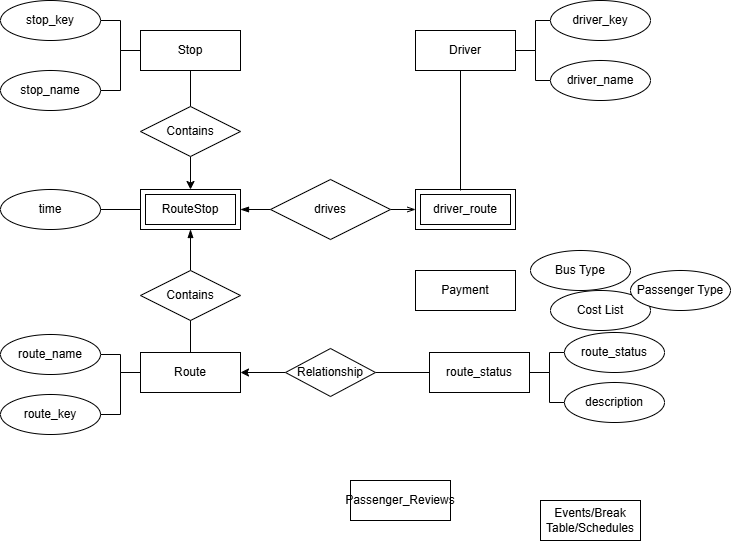

The diagram above was exported from draw.io. Its source (the exported page's mxGraphModel, read from the mxfile embedded in the PNG):
<mxGraphModel dx="986" dy="600" grid="1" gridSize="10" guides="1" tooltips="1" connect="1" arrows="1" fold="1" page="1" pageScale="1" pageWidth="850" pageHeight="1100" math="0" shadow="0">
  <root>
    <mxCell id="0" />
    <mxCell id="1" parent="0" />
    <mxCell id="au3VzkPWwgVbQt3MR-eE-4" style="edgeStyle=orthogonalEdgeStyle;rounded=0;orthogonalLoop=1;jettySize=auto;html=1;exitX=0;exitY=0.5;exitDx=0;exitDy=0;entryX=1;entryY=0.5;entryDx=0;entryDy=0;endArrow=none;endFill=0;" parent="1" source="CgAmDHSSgrrm38TisCvV-1" target="CgAmDHSSgrrm38TisCvV-8" edge="1">
      <mxGeometry relative="1" as="geometry" />
    </mxCell>
    <mxCell id="au3VzkPWwgVbQt3MR-eE-5" style="edgeStyle=orthogonalEdgeStyle;rounded=0;orthogonalLoop=1;jettySize=auto;html=1;exitX=0;exitY=0.5;exitDx=0;exitDy=0;entryX=1;entryY=0.5;entryDx=0;entryDy=0;endArrow=none;endFill=0;" parent="1" source="CgAmDHSSgrrm38TisCvV-1" target="CgAmDHSSgrrm38TisCvV-7" edge="1">
      <mxGeometry relative="1" as="geometry" />
    </mxCell>
    <mxCell id="CgAmDHSSgrrm38TisCvV-1" value="Stop" style="whiteSpace=wrap;html=1;align=center;" parent="1" vertex="1">
      <mxGeometry x="150" y="60" width="100" height="40" as="geometry" />
    </mxCell>
    <mxCell id="au3VzkPWwgVbQt3MR-eE-3" style="edgeStyle=orthogonalEdgeStyle;rounded=0;orthogonalLoop=1;jettySize=auto;html=1;exitX=1;exitY=0.5;exitDx=0;exitDy=0;entryX=0;entryY=0.5;entryDx=0;entryDy=0;endArrow=none;endFill=0;" parent="1" source="CgAmDHSSgrrm38TisCvV-4" target="CgAmDHSSgrrm38TisCvV-14" edge="1">
      <mxGeometry relative="1" as="geometry" />
    </mxCell>
    <mxCell id="au3VzkPWwgVbQt3MR-eE-6" style="edgeStyle=orthogonalEdgeStyle;rounded=0;orthogonalLoop=1;jettySize=auto;html=1;exitX=1;exitY=0.5;exitDx=0;exitDy=0;entryX=0;entryY=0.5;entryDx=0;entryDy=0;endArrow=none;endFill=0;" parent="1" source="CgAmDHSSgrrm38TisCvV-4" target="CgAmDHSSgrrm38TisCvV-15" edge="1">
      <mxGeometry relative="1" as="geometry" />
    </mxCell>
    <mxCell id="CgAmDHSSgrrm38TisCvV-4" value="Driver" style="whiteSpace=wrap;html=1;align=center;" parent="1" vertex="1">
      <mxGeometry x="425" y="60" width="100" height="40" as="geometry" />
    </mxCell>
    <mxCell id="au3VzkPWwgVbQt3MR-eE-7" style="edgeStyle=orthogonalEdgeStyle;rounded=0;orthogonalLoop=1;jettySize=auto;html=1;exitX=1;exitY=0.5;exitDx=0;exitDy=0;entryX=0;entryY=0.5;entryDx=0;entryDy=0;endArrow=none;endFill=0;" parent="1" source="CgAmDHSSgrrm38TisCvV-6" target="CgAmDHSSgrrm38TisCvV-17" edge="1">
      <mxGeometry relative="1" as="geometry" />
    </mxCell>
    <mxCell id="au3VzkPWwgVbQt3MR-eE-8" style="edgeStyle=orthogonalEdgeStyle;rounded=0;orthogonalLoop=1;jettySize=auto;html=1;exitX=1;exitY=0.5;exitDx=0;exitDy=0;entryX=0;entryY=0.5;entryDx=0;entryDy=0;endArrow=none;endFill=0;" parent="1" source="CgAmDHSSgrrm38TisCvV-6" target="CgAmDHSSgrrm38TisCvV-18" edge="1">
      <mxGeometry relative="1" as="geometry" />
    </mxCell>
    <mxCell id="CgAmDHSSgrrm38TisCvV-6" value="route_status" style="whiteSpace=wrap;html=1;align=center;" parent="1" vertex="1">
      <mxGeometry x="439" y="382" width="100" height="40" as="geometry" />
    </mxCell>
    <mxCell id="CgAmDHSSgrrm38TisCvV-8" value="stop_key" style="ellipse;whiteSpace=wrap;html=1;align=center;" parent="1" vertex="1">
      <mxGeometry x="10" y="30" width="100" height="40" as="geometry" />
    </mxCell>
    <mxCell id="CgAmDHSSgrrm38TisCvV-14" value="driver_key" style="ellipse;whiteSpace=wrap;html=1;align=center;" parent="1" vertex="1">
      <mxGeometry x="560" y="30" width="100" height="40" as="geometry" />
    </mxCell>
    <mxCell id="CgAmDHSSgrrm38TisCvV-15" value="driver_name" style="ellipse;whiteSpace=wrap;html=1;align=center;" parent="1" vertex="1">
      <mxGeometry x="560" y="90" width="100" height="40" as="geometry" />
    </mxCell>
    <mxCell id="CgAmDHSSgrrm38TisCvV-17" value="route_status" style="ellipse;whiteSpace=wrap;html=1;align=center;" parent="1" vertex="1">
      <mxGeometry x="574" y="362" width="100" height="40" as="geometry" />
    </mxCell>
    <mxCell id="CgAmDHSSgrrm38TisCvV-18" value="description" style="ellipse;whiteSpace=wrap;html=1;align=center;" parent="1" vertex="1">
      <mxGeometry x="574" y="412" width="100" height="40" as="geometry" />
    </mxCell>
    <mxCell id="CgAmDHSSgrrm38TisCvV-39" value="" style="edgeStyle=orthogonalEdgeStyle;rounded=0;orthogonalLoop=1;jettySize=auto;html=1;exitX=0.5;exitY=0;exitDx=0;exitDy=0;endArrow=none;endFill=0;" parent="1" source="au3VzkPWwgVbQt3MR-eE-13" target="CgAmDHSSgrrm38TisCvV-1" edge="1">
      <mxGeometry relative="1" as="geometry">
        <mxPoint x="310" y="70" as="sourcePoint" />
      </mxGeometry>
    </mxCell>
    <mxCell id="CgAmDHSSgrrm38TisCvV-23" value="time" style="ellipse;whiteSpace=wrap;html=1;align=center;" parent="1" vertex="1">
      <mxGeometry x="10" y="219" width="100" height="40" as="geometry" />
    </mxCell>
    <mxCell id="au3VzkPWwgVbQt3MR-eE-1" style="edgeStyle=orthogonalEdgeStyle;rounded=0;orthogonalLoop=1;jettySize=auto;html=1;exitX=0;exitY=0.5;exitDx=0;exitDy=0;entryX=1;entryY=0.5;entryDx=0;entryDy=0;endArrow=none;endFill=0;" parent="1" source="CgAmDHSSgrrm38TisCvV-27" target="CgAmDHSSgrrm38TisCvV-28" edge="1">
      <mxGeometry relative="1" as="geometry" />
    </mxCell>
    <mxCell id="CgAmDHSSgrrm38TisCvV-27" value="Route" style="whiteSpace=wrap;html=1;align=center;" parent="1" vertex="1">
      <mxGeometry x="150" y="382" width="100" height="40" as="geometry" />
    </mxCell>
    <mxCell id="CgAmDHSSgrrm38TisCvV-28" value="route_name" style="ellipse;whiteSpace=wrap;html=1;align=center;" parent="1" vertex="1">
      <mxGeometry x="10" y="364" width="100" height="40" as="geometry" />
    </mxCell>
    <mxCell id="CgAmDHSSgrrm38TisCvV-29" value="route_key" style="ellipse;whiteSpace=wrap;html=1;align=center;" parent="1" vertex="1">
      <mxGeometry x="10" y="424" width="100" height="40" as="geometry" />
    </mxCell>
    <mxCell id="CgAmDHSSgrrm38TisCvV-30" value="" style="endArrow=openThin;html=1;rounded=0;entryX=0;entryY=0.5;entryDx=0;entryDy=0;exitX=1;exitY=0.5;exitDx=0;exitDy=0;endFill=0;" parent="1" source="CgAmDHSSgrrm38TisCvV-43" edge="1">
      <mxGeometry relative="1" as="geometry">
        <mxPoint x="280" y="269" as="sourcePoint" />
        <mxPoint x="425" y="239" as="targetPoint" />
      </mxGeometry>
    </mxCell>
    <mxCell id="CgAmDHSSgrrm38TisCvV-31" value="" style="endArrow=none;html=1;rounded=0;startArrow=blockThin;startFill=1;entryX=0.5;entryY=0;entryDx=0;entryDy=0;exitX=0.5;exitY=1;exitDx=0;exitDy=0;" parent="1" source="au3VzkPWwgVbQt3MR-eE-11" target="CgAmDHSSgrrm38TisCvV-41" edge="1">
      <mxGeometry relative="1" as="geometry">
        <mxPoint x="250" y="250" as="sourcePoint" />
        <mxPoint x="270" y="260" as="targetPoint" />
      </mxGeometry>
    </mxCell>
    <mxCell id="CgAmDHSSgrrm38TisCvV-38" value="" style="endArrow=none;html=1;rounded=0;exitX=1;exitY=0.5;exitDx=0;exitDy=0;exitPerimeter=0;entryX=0;entryY=0.5;entryDx=0;entryDy=0;" parent="1" source="CgAmDHSSgrrm38TisCvV-23" target="au3VzkPWwgVbQt3MR-eE-11" edge="1">
      <mxGeometry relative="1" as="geometry">
        <mxPoint x="120" y="249" as="sourcePoint" />
        <mxPoint x="140" y="269" as="targetPoint" />
      </mxGeometry>
    </mxCell>
    <mxCell id="au3VzkPWwgVbQt3MR-eE-2" style="edgeStyle=orthogonalEdgeStyle;rounded=0;orthogonalLoop=1;jettySize=auto;html=1;exitX=0;exitY=0.5;exitDx=0;exitDy=0;endArrow=none;endFill=0;entryX=1;entryY=0.5;entryDx=0;entryDy=0;" parent="1" source="CgAmDHSSgrrm38TisCvV-27" target="CgAmDHSSgrrm38TisCvV-29" edge="1">
      <mxGeometry relative="1" as="geometry">
        <mxPoint x="170" y="370" as="targetPoint" />
      </mxGeometry>
    </mxCell>
    <mxCell id="CgAmDHSSgrrm38TisCvV-41" value="Contains" style="shape=rhombus;perimeter=rhombusPerimeter;whiteSpace=wrap;html=1;align=center;" parent="1" vertex="1">
      <mxGeometry x="150" y="300" width="100" height="50" as="geometry" />
    </mxCell>
    <mxCell id="au3VzkPWwgVbQt3MR-eE-10" style="edgeStyle=orthogonalEdgeStyle;rounded=0;orthogonalLoop=1;jettySize=auto;html=1;exitX=0.5;exitY=0;exitDx=0;exitDy=0;endArrow=none;endFill=0;entryX=0.5;entryY=1;entryDx=0;entryDy=0;" parent="1" source="CgAmDHSSgrrm38TisCvV-27" target="CgAmDHSSgrrm38TisCvV-41" edge="1">
      <mxGeometry relative="1" as="geometry">
        <mxPoint x="290" y="370" as="targetPoint" />
      </mxGeometry>
    </mxCell>
    <mxCell id="CgAmDHSSgrrm38TisCvV-42" value="driver_route" style="shape=ext;margin=3;double=1;whiteSpace=wrap;html=1;align=center;" parent="1" vertex="1">
      <mxGeometry x="425" y="219" width="100" height="40" as="geometry" />
    </mxCell>
    <mxCell id="au3VzkPWwgVbQt3MR-eE-14" style="edgeStyle=orthogonalEdgeStyle;rounded=0;orthogonalLoop=1;jettySize=auto;html=1;exitX=0.5;exitY=0;exitDx=0;exitDy=0;entryX=0.5;entryY=1;entryDx=0;entryDy=0;endArrow=none;endFill=0;startArrow=classic;startFill=1;" parent="1" source="au3VzkPWwgVbQt3MR-eE-11" target="au3VzkPWwgVbQt3MR-eE-13" edge="1">
      <mxGeometry relative="1" as="geometry" />
    </mxCell>
    <mxCell id="au3VzkPWwgVbQt3MR-eE-11" value="RouteStop" style="shape=ext;margin=3;double=1;whiteSpace=wrap;html=1;align=center;" parent="1" vertex="1">
      <mxGeometry x="150" y="219" width="100" height="40" as="geometry" />
    </mxCell>
    <mxCell id="au3VzkPWwgVbQt3MR-eE-13" value="Contains" style="shape=rhombus;perimeter=rhombusPerimeter;whiteSpace=wrap;html=1;align=center;" parent="1" vertex="1">
      <mxGeometry x="150" y="136" width="100" height="50" as="geometry" />
    </mxCell>
    <mxCell id="CgAmDHSSgrrm38TisCvV-44" value="" style="endArrow=none;html=1;rounded=0;entryX=0;entryY=0.5;entryDx=0;entryDy=0;exitX=1;exitY=0.5;exitDx=0;exitDy=0;startArrow=blockThin;startFill=1;" parent="1" source="au3VzkPWwgVbQt3MR-eE-11" target="CgAmDHSSgrrm38TisCvV-43" edge="1">
      <mxGeometry relative="1" as="geometry">
        <mxPoint x="250" y="239" as="sourcePoint" />
        <mxPoint x="425" y="239" as="targetPoint" />
      </mxGeometry>
    </mxCell>
    <mxCell id="CgAmDHSSgrrm38TisCvV-43" value="drives" style="shape=rhombus;perimeter=rhombusPerimeter;whiteSpace=wrap;html=1;align=center;" parent="1" vertex="1">
      <mxGeometry x="280" y="209" width="120" height="60" as="geometry" />
    </mxCell>
    <mxCell id="CgAmDHSSgrrm38TisCvV-47" value="" style="edgeStyle=orthogonalEdgeStyle;rounded=0;orthogonalLoop=1;jettySize=auto;html=1;exitX=0;exitY=0.5;exitDx=0;exitDy=0;entryX=1;entryY=0.5;entryDx=0;entryDy=0;endArrow=none;endFill=0;" parent="1" source="CgAmDHSSgrrm38TisCvV-6" target="CgAmDHSSgrrm38TisCvV-46" edge="1">
      <mxGeometry relative="1" as="geometry">
        <mxPoint x="425" y="356" as="sourcePoint" />
        <mxPoint x="250" y="402" as="targetPoint" />
      </mxGeometry>
    </mxCell>
    <mxCell id="au3VzkPWwgVbQt3MR-eE-16" style="edgeStyle=orthogonalEdgeStyle;rounded=0;orthogonalLoop=1;jettySize=auto;html=1;exitX=0;exitY=0.5;exitDx=0;exitDy=0;entryX=1;entryY=0.5;entryDx=0;entryDy=0;endArrow=classic;endFill=1;" parent="1" source="CgAmDHSSgrrm38TisCvV-46" target="CgAmDHSSgrrm38TisCvV-27" edge="1">
      <mxGeometry relative="1" as="geometry" />
    </mxCell>
    <mxCell id="CgAmDHSSgrrm38TisCvV-46" value="Relationship" style="shape=rhombus;perimeter=rhombusPerimeter;whiteSpace=wrap;html=1;align=center;" parent="1" vertex="1">
      <mxGeometry x="295" y="378" width="90" height="48" as="geometry" />
    </mxCell>
    <mxCell id="CgAmDHSSgrrm38TisCvV-7" value="stop_name" style="ellipse;whiteSpace=wrap;html=1;align=center;" parent="1" vertex="1">
      <mxGeometry x="10" y="100" width="100" height="40" as="geometry" />
    </mxCell>
    <mxCell id="CgAmDHSSgrrm38TisCvV-48" value="" style="endArrow=none;html=1;rounded=0;exitX=0.45;exitY=0.025;exitDx=0;exitDy=0;exitPerimeter=0;" parent="1" source="CgAmDHSSgrrm38TisCvV-42" edge="1">
      <mxGeometry relative="1" as="geometry">
        <mxPoint x="360" y="250" as="sourcePoint" />
        <mxPoint x="470" y="100" as="targetPoint" />
      </mxGeometry>
    </mxCell>
    <mxCell id="CgAmDHSSgrrm38TisCvV-49" value="Payment" style="whiteSpace=wrap;html=1;align=center;" parent="1" vertex="1">
      <mxGeometry x="425" y="300" width="100" height="40" as="geometry" />
    </mxCell>
    <mxCell id="CgAmDHSSgrrm38TisCvV-50" value="Bus Type" style="ellipse;whiteSpace=wrap;html=1;align=center;" parent="1" vertex="1">
      <mxGeometry x="540" y="280" width="100" height="40" as="geometry" />
    </mxCell>
    <mxCell id="CgAmDHSSgrrm38TisCvV-51" value="Cost List" style="ellipse;whiteSpace=wrap;html=1;align=center;" parent="1" vertex="1">
      <mxGeometry x="560" y="320" width="100" height="40" as="geometry" />
    </mxCell>
    <mxCell id="CgAmDHSSgrrm38TisCvV-52" value="Passenger Type" style="ellipse;whiteSpace=wrap;html=1;align=center;" parent="1" vertex="1">
      <mxGeometry x="640" y="300" width="100" height="40" as="geometry" />
    </mxCell>
    <mxCell id="CgAmDHSSgrrm38TisCvV-53" value="Passenger_Reviews" style="whiteSpace=wrap;html=1;align=center;" parent="1" vertex="1">
      <mxGeometry x="360" y="510" width="100" height="40" as="geometry" />
    </mxCell>
    <mxCell id="CgAmDHSSgrrm38TisCvV-54" value="Events/Break Table/Schedules" style="whiteSpace=wrap;html=1;align=center;" parent="1" vertex="1">
      <mxGeometry x="550" y="530" width="100" height="40" as="geometry" />
    </mxCell>
  </root>
</mxGraphModel>